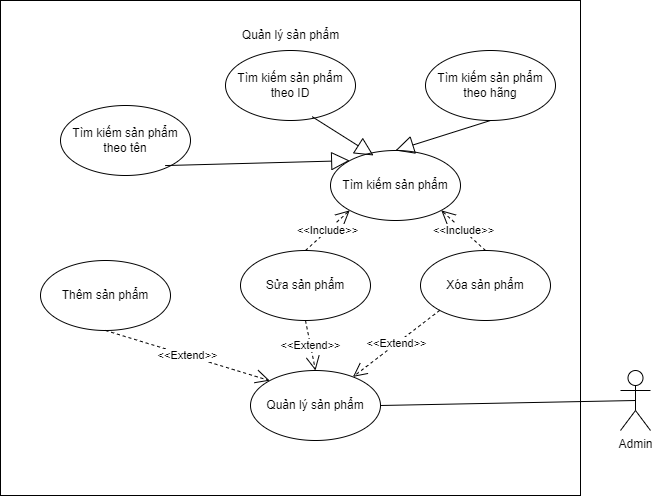

The diagram above was exported from draw.io. Its source (the exported page's mxGraphModel, read from the mxfile embedded in the PNG):
<mxGraphModel dx="2398" dy="938" grid="1" gridSize="10" guides="1" tooltips="1" connect="1" arrows="1" fold="1" page="1" pageScale="1" pageWidth="827" pageHeight="1169" math="0" shadow="0">
  <root>
    <mxCell id="0" />
    <mxCell id="1" parent="0" />
    <mxCell id="2" value="" style="html=1;points=[[0,0,0,0,5],[0,1,0,0,-5],[1,0,0,0,5],[1,1,0,0,-5]];perimeter=orthogonalPerimeter;outlineConnect=0;targetShapes=umlLifeline;portConstraint=eastwest;newEdgeStyle={&quot;curved&quot;:0,&quot;rounded&quot;:0};" vertex="1" parent="1">
      <mxGeometry x="-30" y="925" width="580" height="495" as="geometry" />
    </mxCell>
    <mxCell id="3" value="Quản lý sản phẩm" style="text;html=1;align=center;verticalAlign=middle;resizable=0;points=[];autosize=1;strokeColor=none;fillColor=none;" vertex="1" parent="1">
      <mxGeometry x="200" y="945" width="120" height="30" as="geometry" />
    </mxCell>
    <mxCell id="4" value="Admin" style="shape=umlActor;verticalLabelPosition=bottom;verticalAlign=top;html=1;" vertex="1" parent="1">
      <mxGeometry x="590" y="1295" width="30" height="60" as="geometry" />
    </mxCell>
    <mxCell id="5" value="Tìm kiếm sản phẩm theo tên" style="ellipse;whiteSpace=wrap;html=1;" vertex="1" parent="1">
      <mxGeometry x="30" y="1030" width="130" height="70" as="geometry" />
    </mxCell>
    <mxCell id="6" value="Tìm kiếm sản phẩm" style="ellipse;whiteSpace=wrap;html=1;" vertex="1" parent="1">
      <mxGeometry x="300" y="1075" width="130" height="70" as="geometry" />
    </mxCell>
    <mxCell id="7" value="Thêm sản phẩm" style="ellipse;whiteSpace=wrap;html=1;" vertex="1" parent="1">
      <mxGeometry x="10" y="1185" width="130" height="70" as="geometry" />
    </mxCell>
    <mxCell id="8" value="Sửa sản phẩm" style="ellipse;whiteSpace=wrap;html=1;" vertex="1" parent="1">
      <mxGeometry x="210" y="1175" width="130" height="70" as="geometry" />
    </mxCell>
    <mxCell id="9" value="Xóa sản phẩm" style="ellipse;whiteSpace=wrap;html=1;" vertex="1" parent="1">
      <mxGeometry x="390" y="1175" width="130" height="70" as="geometry" />
    </mxCell>
    <mxCell id="10" value="Quản lý sản phẩm" style="ellipse;whiteSpace=wrap;html=1;" vertex="1" parent="1">
      <mxGeometry x="220" y="1295" width="130" height="70" as="geometry" />
    </mxCell>
    <mxCell id="11" value="" style="endArrow=none;html=1;rounded=0;exitX=1;exitY=0.5;exitDx=0;exitDy=0;entryX=0.5;entryY=0.5;entryDx=0;entryDy=0;entryPerimeter=0;" edge="1" source="10" target="4" parent="1">
      <mxGeometry width="50" height="50" relative="1" as="geometry">
        <mxPoint x="630" y="1235" as="sourcePoint" />
        <mxPoint x="680" y="1185" as="targetPoint" />
      </mxGeometry>
    </mxCell>
    <mxCell id="12" value="&amp;lt;&amp;lt;Extend&amp;gt;&amp;gt;" style="endArrow=open;endSize=12;dashed=1;html=1;rounded=0;exitX=0.5;exitY=1;exitDx=0;exitDy=0;entryX=0;entryY=0;entryDx=0;entryDy=0;" edge="1" source="7" target="10" parent="1">
      <mxGeometry width="160" relative="1" as="geometry">
        <mxPoint x="740" y="1345" as="sourcePoint" />
        <mxPoint x="900" y="1345" as="targetPoint" />
      </mxGeometry>
    </mxCell>
    <mxCell id="13" value="&amp;lt;&amp;lt;Extend&amp;gt;&amp;gt;" style="endArrow=open;endSize=12;dashed=1;html=1;rounded=0;exitX=0.5;exitY=1;exitDx=0;exitDy=0;entryX=0.5;entryY=0;entryDx=0;entryDy=0;" edge="1" source="8" target="10" parent="1">
      <mxGeometry width="160" relative="1" as="geometry">
        <mxPoint x="690" y="1425" as="sourcePoint" />
        <mxPoint x="850" y="1425" as="targetPoint" />
      </mxGeometry>
    </mxCell>
    <mxCell id="14" value="&amp;lt;&amp;lt;Extend&amp;gt;&amp;gt;" style="endArrow=open;endSize=12;dashed=1;html=1;rounded=0;exitX=0;exitY=1;exitDx=0;exitDy=0;" edge="1" source="9" target="10" parent="1">
      <mxGeometry width="160" relative="1" as="geometry">
        <mxPoint x="700" y="1475" as="sourcePoint" />
        <mxPoint x="860" y="1475" as="targetPoint" />
      </mxGeometry>
    </mxCell>
    <mxCell id="15" value="&amp;lt;&amp;lt;Include&amp;gt;&amp;gt;" style="endArrow=open;endSize=12;dashed=1;html=1;rounded=0;entryX=0;entryY=1;entryDx=0;entryDy=0;exitX=0.5;exitY=0;exitDx=0;exitDy=0;" edge="1" source="8" target="6" parent="1">
      <mxGeometry width="160" relative="1" as="geometry">
        <mxPoint x="730" y="1395" as="sourcePoint" />
        <mxPoint x="890" y="1395" as="targetPoint" />
      </mxGeometry>
    </mxCell>
    <mxCell id="16" value="&amp;lt;&amp;lt;Include&amp;gt;&amp;gt;" style="endArrow=open;endSize=12;dashed=1;html=1;rounded=0;exitX=0.5;exitY=0;exitDx=0;exitDy=0;entryX=1;entryY=1;entryDx=0;entryDy=0;" edge="1" source="9" target="6" parent="1">
      <mxGeometry width="160" relative="1" as="geometry">
        <mxPoint x="700" y="1515" as="sourcePoint" />
        <mxPoint x="860" y="1485" as="targetPoint" />
      </mxGeometry>
    </mxCell>
    <mxCell id="17" value="" style="endArrow=block;endSize=16;endFill=0;html=1;rounded=0;entryX=0;entryY=0;entryDx=0;entryDy=0;exitX=0.805;exitY=0.858;exitDx=0;exitDy=0;exitPerimeter=0;" edge="1" source="5" target="6" parent="1">
      <mxGeometry width="160" relative="1" as="geometry">
        <mxPoint x="-350" y="1395" as="sourcePoint" />
        <mxPoint x="-190" y="1395" as="targetPoint" />
      </mxGeometry>
    </mxCell>
    <mxCell id="18" value="Tìm kiếm sản phẩm theo hãng" style="ellipse;whiteSpace=wrap;html=1;" vertex="1" parent="1">
      <mxGeometry x="395" y="975" width="130" height="70" as="geometry" />
    </mxCell>
    <mxCell id="19" value="" style="endArrow=block;endSize=16;endFill=0;html=1;rounded=0;entryX=0.5;entryY=0;entryDx=0;entryDy=0;exitX=0.5;exitY=1;exitDx=0;exitDy=0;" edge="1" source="18" target="6" parent="1">
      <mxGeometry width="160" relative="1" as="geometry">
        <mxPoint x="680" y="1080" as="sourcePoint" />
        <mxPoint x="829" y="1085" as="targetPoint" />
      </mxGeometry>
    </mxCell>
    <mxCell id="20" value="Tìm kiếm sản phẩm theo ID" style="ellipse;whiteSpace=wrap;html=1;" vertex="1" parent="1">
      <mxGeometry x="195" y="975" width="130" height="70" as="geometry" />
    </mxCell>
    <mxCell id="21" value="" style="endArrow=block;endSize=16;endFill=0;html=1;rounded=0;entryX=0.331;entryY=0.071;entryDx=0;entryDy=0;exitX=0.667;exitY=0.946;exitDx=0;exitDy=0;exitPerimeter=0;entryPerimeter=0;" edge="1" source="20" target="6" parent="1">
      <mxGeometry width="160" relative="1" as="geometry">
        <mxPoint x="690" y="1090" as="sourcePoint" />
        <mxPoint x="874" y="1085" as="targetPoint" />
      </mxGeometry>
    </mxCell>
  </root>
</mxGraphModel>